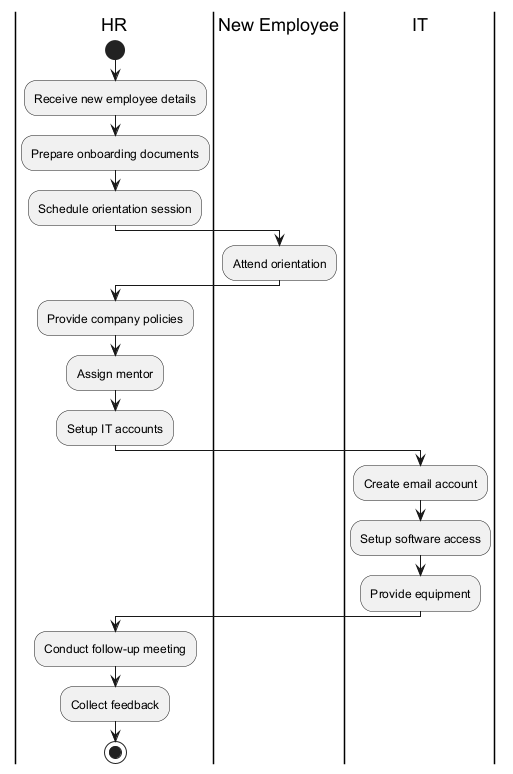

The diagram above was rendered by PlantUML. Its source (embedded in the PNG):
@startuml
|HR|
start
:Receive new employee details;
:Prepare onboarding documents;
:Schedule orientation session;
|New Employee|
:Attend orientation;
|HR|
:Provide company policies;
:Assign mentor;
:Setup IT accounts;
|IT|
:Create email account;
:Setup software access;
:Provide equipment;
|HR|
:Conduct follow-up meeting;
:Collect feedback;
stop
@enduml